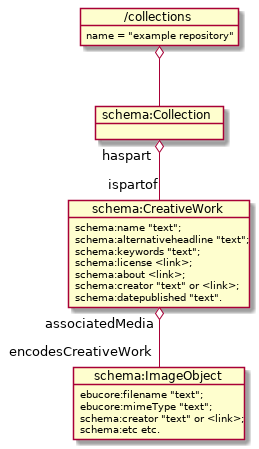

The diagram above was rendered by PlantUML. Its source (embedded in the PNG):
@startuml

object "schema:Collection" as scol {
}

object "schema:CreativeWork" as scw {
 schema:name "text";
 schema:alternativeheadline "text";
 schema:keywords "text";
 schema:license <link>;
 schema:about <link>;
 schema:creator "text" or <link>;
 schema:datepublished "text".
}

object "schema:ImageObject" as img {
 ebucore:filename "text";
 ebucore:mimeType "text";
 schema:creator "text" or <link>;
 schema:etc etc.
}

object "/collections" as collections {
 name = "example repository"
}

collections o-- scol
scol "haspart" o-- "ispartof" scw
scw "associatedMedia" o-- "encodesCreativeWork" img
@enduml